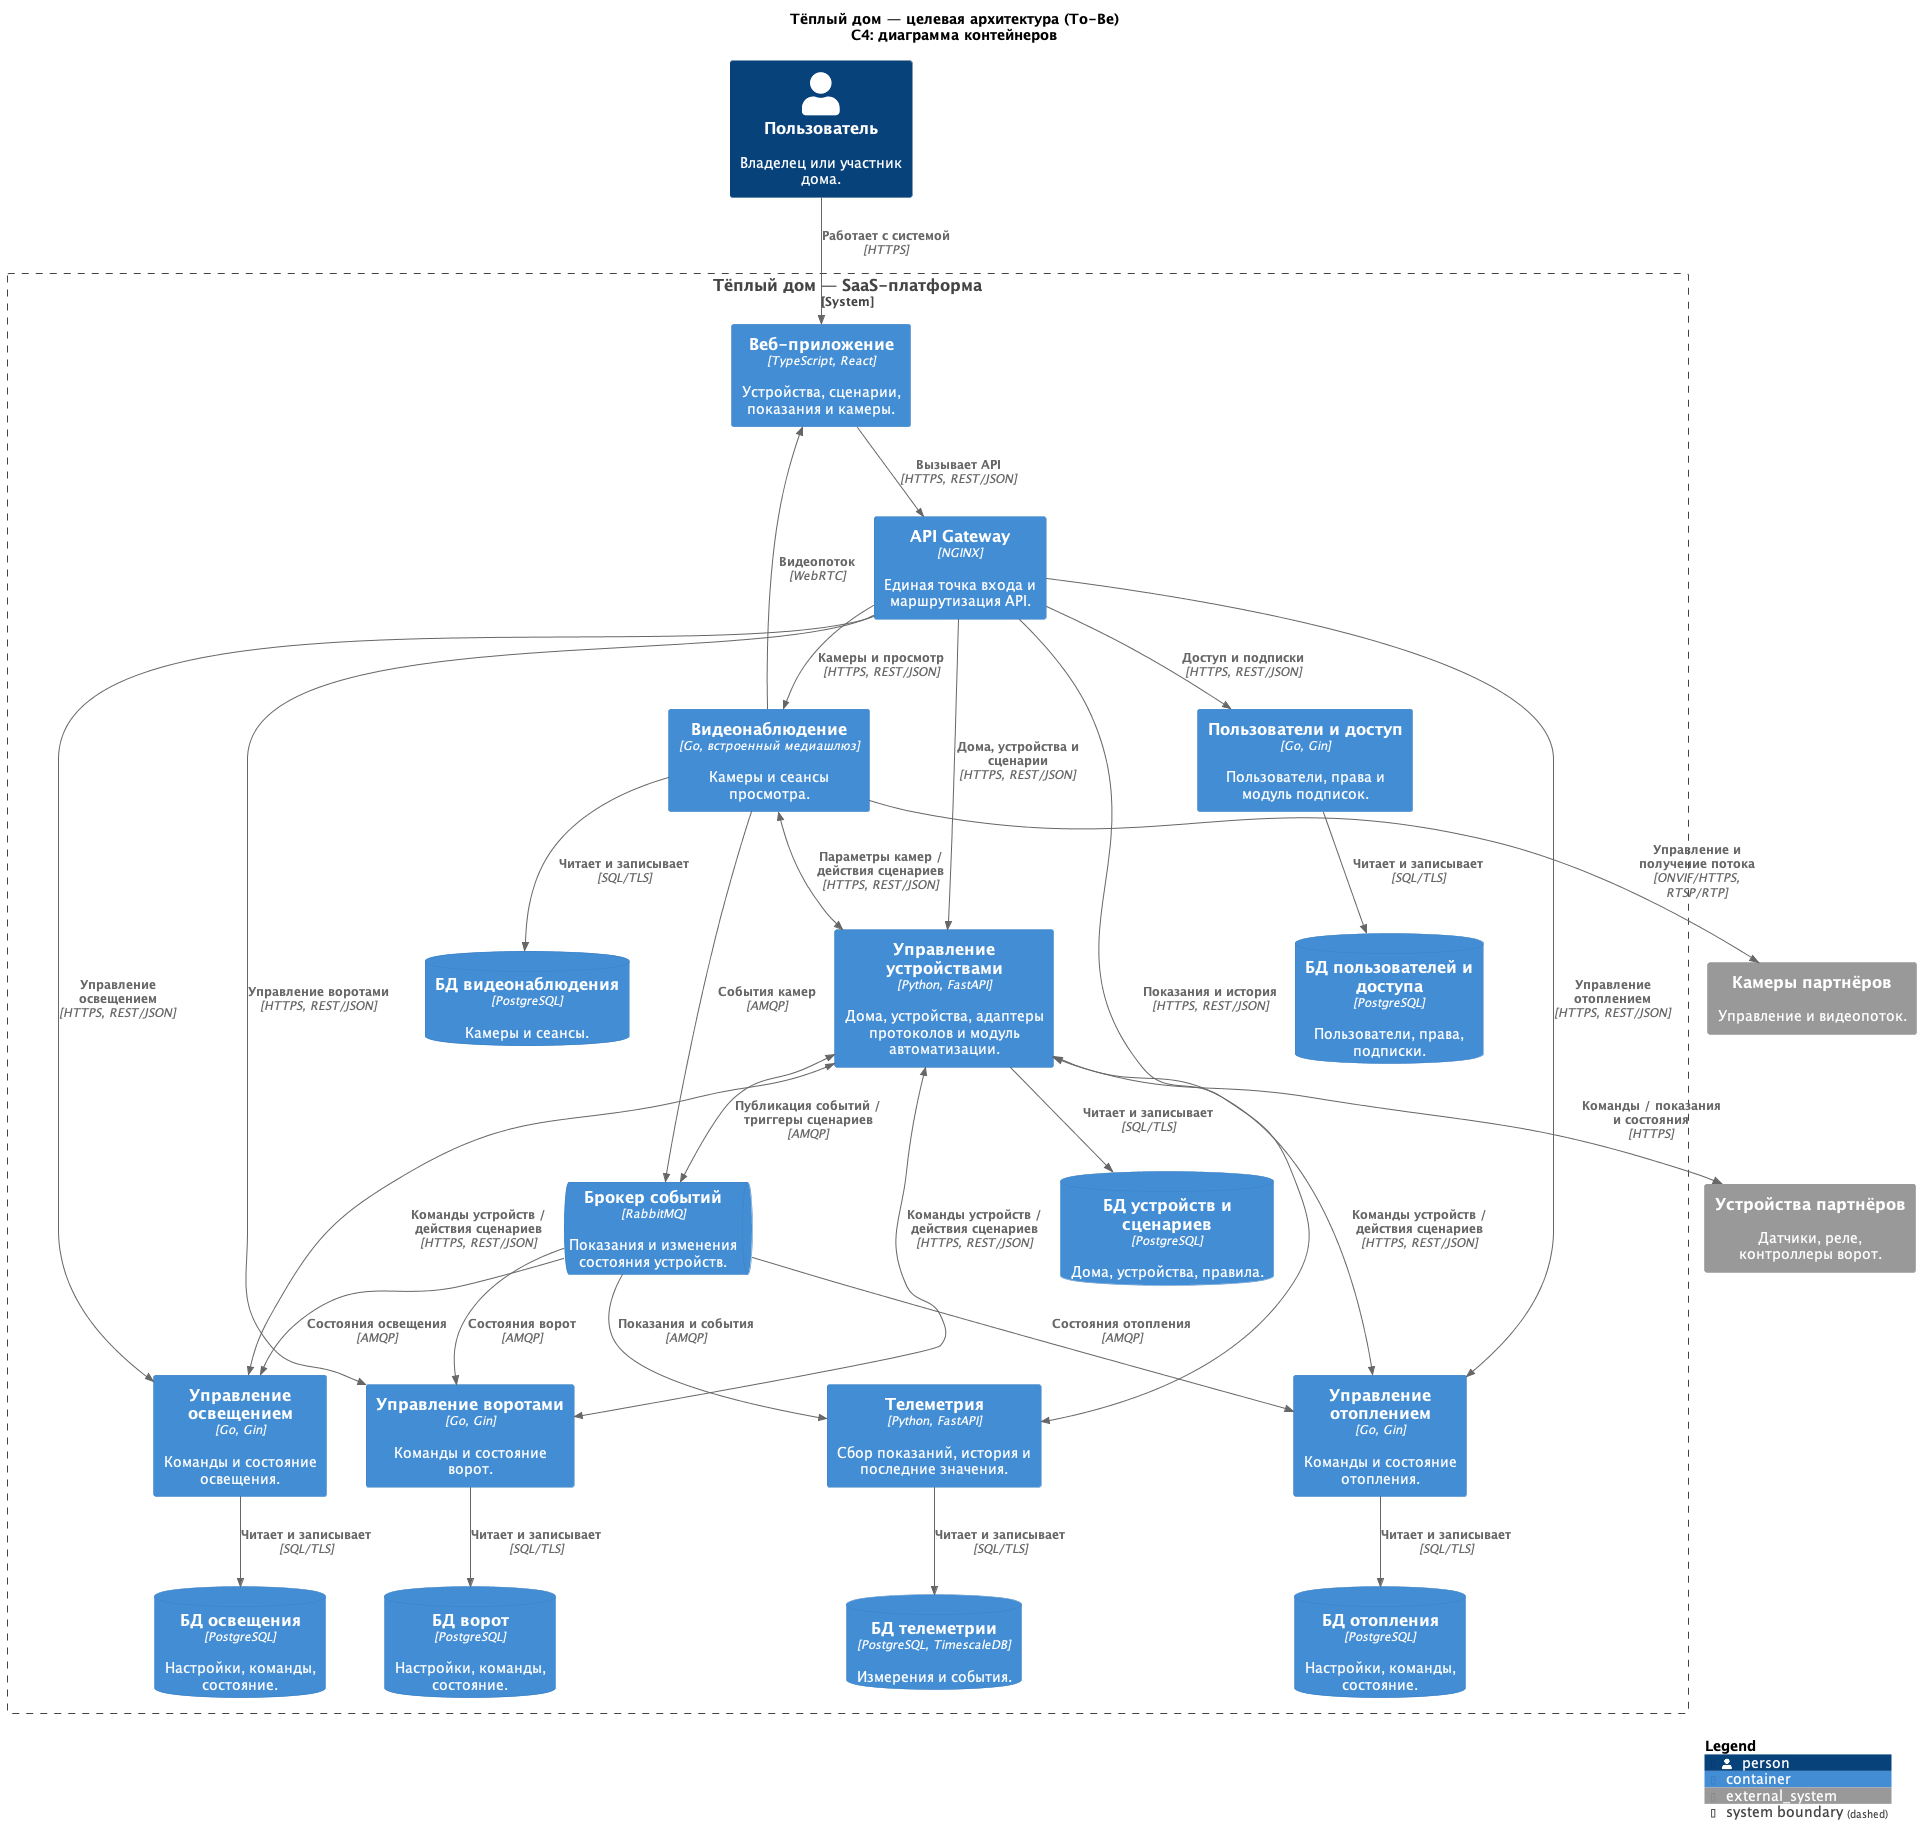

The diagram above was rendered by PlantUML. Its source (embedded in the PNG):
@startuml c4_container
!include <C4/C4_Container>

title Тёплый дом — целевая архитектура (To-Be)\nC4: диаграмма контейнеров

LAYOUT_TOP_DOWN()

Person(user, "Пользователь", "Владелец или участник дома.")
System_Ext(modules, "Устройства партнёров", "Датчики, реле, контроллеры ворот.")
System_Ext(cameras, "Камеры партнёров", "Управление и видеопоток.")

System_Boundary(mainSystem, "Тёплый дом — SaaS-платформа") {
    Container(spa, "Веб-приложение", "TypeScript, React", "Устройства, сценарии, показания и камеры.")
    Container(gateway, "API Gateway", "NGINX", "Единая точка входа и маршрутизация API.")

    Container(identity, "Пользователи и доступ", "Go, Gin", "Пользователи, права и модуль подписок.")
    Container(devices, "Управление устройствами", "Python, FastAPI", "Дома, устройства, адаптеры протоколов и модуль автоматизации.")
    Container(heating, "Управление отоплением", "Go, Gin", "Команды и состояние отопления.")
    Container(lighting, "Управление освещением", "Go, Gin", "Команды и состояние освещения.")
    Container(gates, "Управление воротами", "Go, Gin", "Команды и состояние ворот.")
    Container(video, "Видеонаблюдение", "Go, встроенный медиашлюз", "Камеры и сеансы просмотра.")
    Container(telemetry, "Телеметрия", "Python, FastAPI", "Сбор показаний, история и последние значения.")
    ContainerQueue(events, "Брокер событий", "RabbitMQ", "Показания и изменения состояния устройств.")

    ContainerDb(identityDb, "БД пользователей и доступа", "PostgreSQL", "Пользователи, права, подписки.")
    ContainerDb(devicesDb, "БД устройств и сценариев", "PostgreSQL", "Дома, устройства, правила.")
    ContainerDb(heatingDb, "БД отопления", "PostgreSQL", "Настройки, команды, состояние.")
    ContainerDb(lightingDb, "БД освещения", "PostgreSQL", "Настройки, команды, состояние.")
    ContainerDb(gatesDb, "БД ворот", "PostgreSQL", "Настройки, команды, состояние.")
    ContainerDb(videoDb, "БД видеонаблюдения", "PostgreSQL", "Камеры и сеансы.")
    ContainerDb(telemetryDb, "БД телеметрии", "PostgreSQL, TimescaleDB", "Измерения и события.")
}

Rel_D(user, spa, "Работает с системой", "HTTPS")
Rel_D(spa, gateway, "Вызывает API", "HTTPS, REST/JSON")

Rel(gateway, identity, "Доступ и подписки", "HTTPS, REST/JSON")
Rel(gateway, devices, "Дома, устройства и сценарии", "HTTPS, REST/JSON")
Rel(gateway, heating, "Управление отоплением", "HTTPS, REST/JSON")
Rel(gateway, lighting, "Управление освещением", "HTTPS, REST/JSON")
Rel(gateway, gates, "Управление воротами", "HTTPS, REST/JSON")
Rel(gateway, video, "Камеры и просмотр", "HTTPS, REST/JSON")
Rel(gateway, telemetry, "Показания и история", "HTTPS, REST/JSON")

BiRel(heating, devices, "Команды устройств / действия сценариев", "HTTPS, REST/JSON")
BiRel(lighting, devices, "Команды устройств / действия сценариев", "HTTPS, REST/JSON")
BiRel(gates, devices, "Команды устройств / действия сценариев", "HTTPS, REST/JSON")
BiRel(video, devices, "Параметры камер / действия сценариев", "HTTPS, REST/JSON")

BiRel(devices, modules, "Команды / показания и состояния", "HTTPS")
Rel(video, cameras, "Управление и получение потока", "ONVIF/HTTPS, RTSP/RTP")
Rel(video, spa, "Видеопоток", "WebRTC")

BiRel(devices, events, "Публикация событий / триггеры сценариев", "AMQP")
Rel(video, events, "События камер", "AMQP")
Rel(events, telemetry, "Показания и события", "AMQP")
Rel(events, heating, "Состояния отопления", "AMQP")
Rel(events, lighting, "Состояния освещения", "AMQP")
Rel(events, gates, "Состояния ворот", "AMQP")

Rel(identity, identityDb, "Читает и записывает", "SQL/TLS")
Rel(devices, devicesDb, "Читает и записывает", "SQL/TLS")
Rel(heating, heatingDb, "Читает и записывает", "SQL/TLS")
Rel(lighting, lightingDb, "Читает и записывает", "SQL/TLS")
Rel(gates, gatesDb, "Читает и записывает", "SQL/TLS")
Rel(video, videoDb, "Читает и записывает", "SQL/TLS")
Rel(telemetry, telemetryDb, "Читает и записывает", "SQL/TLS")

SHOW_LEGEND()
@enduml